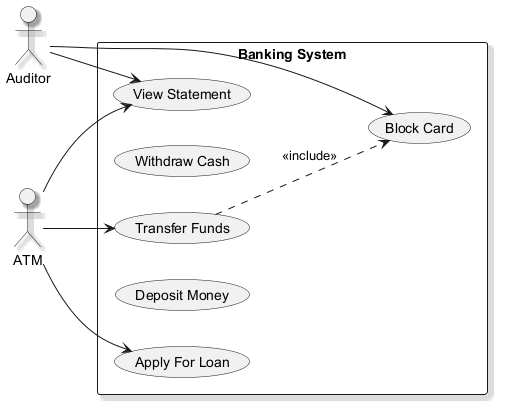

The diagram above was rendered by PlantUML. Its source (embedded in the PNG):
@startuml
skinparam backgroundColor #FFFFFF
skinparam classBackgroundColor #E8F4FA
skinparam classBorderColor #2C7DA0
skinparam shadowing true
left to right direction
actor "Auditor" as Auditor
actor "ATM" as ATM
rectangle "Banking System" {
  usecase "Apply For Loan" as UC_ApplyForLoan
  usecase "Block Card" as UC_BlockCard
  usecase "Withdraw Cash" as UC_WithdrawCash
  usecase "Transfer Funds" as UC_TransferFunds
  usecase "Deposit Money" as UC_DepositMoney
  usecase "View Statement" as UC_ViewStatement
}
Auditor --> UC_ViewStatement
Auditor --> UC_BlockCard
ATM --> UC_ApplyForLoan
ATM --> UC_ViewStatement
ATM --> UC_TransferFunds
UC_TransferFunds ..> UC_BlockCard : <<include>>
@enduml